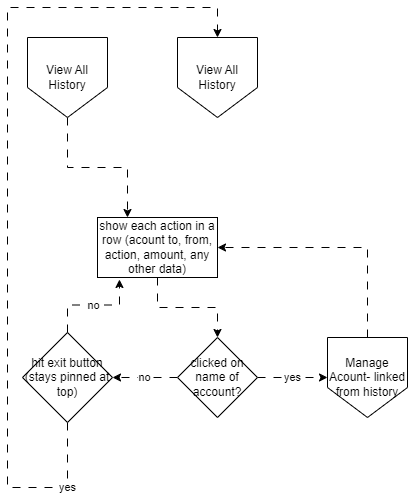

The diagram above was exported from draw.io. Its source (the exported page's mxGraphModel, read from the mxfile embedded in the PNG):
<mxGraphModel dx="1434" dy="836" grid="1" gridSize="10" guides="1" tooltips="1" connect="1" arrows="1" fold="1" page="1" pageScale="1" pageWidth="827" pageHeight="1169" math="0" shadow="0">
  <root>
    <mxCell id="0" />
    <mxCell id="1" parent="0" />
    <UserObject label="View All History" link="data:page/id,n6Wm4xatbLt7hEbNFKrT" id="zANxejhriCFWlqhBoc4g-1">
      <mxCell style="shape=offPageConnector;whiteSpace=wrap;html=1;" parent="1" vertex="1">
        <mxGeometry x="180" y="40" width="80" height="80" as="geometry" />
      </mxCell>
    </UserObject>
    <mxCell id="zANxejhriCFWlqhBoc4g-13" style="edgeStyle=orthogonalEdgeStyle;rounded=0;orthogonalLoop=1;jettySize=auto;html=1;entryX=0.25;entryY=0;entryDx=0;entryDy=0;flowAnimation=1;" parent="1" source="zANxejhriCFWlqhBoc4g-2" target="zANxejhriCFWlqhBoc4g-4" edge="1">
      <mxGeometry relative="1" as="geometry" />
    </mxCell>
    <UserObject label="View All History" id="zANxejhriCFWlqhBoc4g-2">
      <mxCell style="shape=offPageConnector;whiteSpace=wrap;html=1;" parent="1" vertex="1">
        <mxGeometry x="30" y="40" width="80" height="80" as="geometry" />
      </mxCell>
    </UserObject>
    <mxCell id="zANxejhriCFWlqhBoc4g-3" value="" style="edgeStyle=orthogonalEdgeStyle;rounded=0;orthogonalLoop=1;jettySize=auto;html=1;flowAnimation=1;" parent="1" source="zANxejhriCFWlqhBoc4g-4" target="zANxejhriCFWlqhBoc4g-7" edge="1">
      <mxGeometry relative="1" as="geometry" />
    </mxCell>
    <mxCell id="zANxejhriCFWlqhBoc4g-4" value="show each action in a row (acount to, from, action, amount, any other data)" style="whiteSpace=wrap;html=1;" parent="1" vertex="1">
      <mxGeometry x="100" y="220" width="120" height="60" as="geometry" />
    </mxCell>
    <mxCell id="zANxejhriCFWlqhBoc4g-10" value="no" style="edgeStyle=orthogonalEdgeStyle;rounded=0;orthogonalLoop=1;jettySize=auto;html=1;entryX=1;entryY=0.5;entryDx=0;entryDy=0;flowAnimation=1;" parent="1" source="zANxejhriCFWlqhBoc4g-7" target="zANxejhriCFWlqhBoc4g-8" edge="1">
      <mxGeometry relative="1" as="geometry" />
    </mxCell>
    <mxCell id="TAs0ykdWorkHR1RmVl8f-2" value="yes" style="edgeStyle=orthogonalEdgeStyle;rounded=0;orthogonalLoop=1;jettySize=auto;html=1;flowAnimation=1;" parent="1" source="zANxejhriCFWlqhBoc4g-7" target="TAs0ykdWorkHR1RmVl8f-1" edge="1">
      <mxGeometry relative="1" as="geometry" />
    </mxCell>
    <mxCell id="zANxejhriCFWlqhBoc4g-7" value="clicked on name of account?" style="rhombus;whiteSpace=wrap;html=1;" parent="1" vertex="1">
      <mxGeometry x="180" y="340" width="80" height="80" as="geometry" />
    </mxCell>
    <mxCell id="zANxejhriCFWlqhBoc4g-12" value="yes" style="edgeStyle=orthogonalEdgeStyle;rounded=0;orthogonalLoop=1;jettySize=auto;html=1;flowAnimation=1;" parent="1" source="zANxejhriCFWlqhBoc4g-8" target="zANxejhriCFWlqhBoc4g-1" edge="1">
      <mxGeometry x="-0.8462" relative="1" as="geometry">
        <Array as="points">
          <mxPoint x="70" y="490" />
          <mxPoint x="10" y="490" />
          <mxPoint x="10" y="10" />
          <mxPoint x="220" y="10" />
        </Array>
        <mxPoint as="offset" />
      </mxGeometry>
    </mxCell>
    <mxCell id="zANxejhriCFWlqhBoc4g-8" value="hit exit button (stays pinned at top)" style="rhombus;whiteSpace=wrap;html=1;" parent="1" vertex="1">
      <mxGeometry x="25" y="335" width="90" height="90" as="geometry" />
    </mxCell>
    <mxCell id="zANxejhriCFWlqhBoc4g-11" value="no" style="edgeStyle=orthogonalEdgeStyle;rounded=0;orthogonalLoop=1;jettySize=auto;html=1;entryX=0.183;entryY=1.033;entryDx=0;entryDy=0;entryPerimeter=0;flowAnimation=1;" parent="1" source="zANxejhriCFWlqhBoc4g-8" target="zANxejhriCFWlqhBoc4g-4" edge="1">
      <mxGeometry relative="1" as="geometry" />
    </mxCell>
    <mxCell id="TAs0ykdWorkHR1RmVl8f-3" style="edgeStyle=orthogonalEdgeStyle;rounded=0;orthogonalLoop=1;jettySize=auto;html=1;entryX=1;entryY=0.5;entryDx=0;entryDy=0;flowAnimation=1;" parent="1" source="TAs0ykdWorkHR1RmVl8f-1" target="zANxejhriCFWlqhBoc4g-4" edge="1">
      <mxGeometry relative="1" as="geometry">
        <Array as="points">
          <mxPoint x="370" y="250" />
        </Array>
      </mxGeometry>
    </mxCell>
    <UserObject label="Manage Acount- linked from history" link="data:page/id,rjkk4G9pVdGJUG_Aq8ia" id="TAs0ykdWorkHR1RmVl8f-1">
      <mxCell style="shape=offPageConnector;whiteSpace=wrap;html=1;" parent="1" vertex="1">
        <mxGeometry x="330" y="340" width="80" height="80" as="geometry" />
      </mxCell>
    </UserObject>
  </root>
</mxGraphModel>